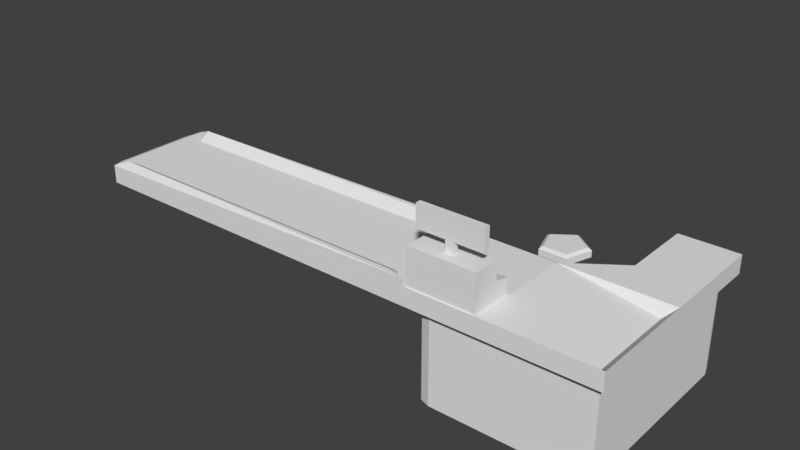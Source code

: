 # Source: counter.blend  (saved by Blender 2.77.0; exported with 4.5.12 LTS)
import bpy
from mathutils import Matrix  # noqa: F401  (used for matrix-valued properties, if any)

bpy.ops.wm.read_factory_settings(use_empty=True)
scene = bpy.context.scene
scene.name = 'Scene'

# ---- collections
col_collection_1 = bpy.data.collections.new('Collection 1'); scene.collection.children.link(col_collection_1)

# ---- materials (node trees are filled in below, after node groups)
mat_counter = bpy.data.materials.new('counter')
mat_counter.alpha_threshold = 0.0
mat_counter.use_transparent_shadow = False
mat_counter.roughness = 0.5

# ---- material node trees

# ---- world
world_world = bpy.data.worlds.new('World'); scene.world = world_world
world_world.color = (0.05088, 0.05088, 0.05088)
world_world.use_sun_shadow = False
world_world.sun_shadow_jitter_overblur = 0.0
world_world.cycles.sampling_method = 'MANUAL'

# ---- meshes
me_plane = bpy.data.meshes.new('Plane')
me_plane.from_pydata([(-1.959, -0.6, 1.0), (1.999, -0.6, 1.0), (-1.959, 0.6, 1.0), (1.999, 0.6, 1.0), (-1.959, -0.6, 1.2), (1.999, -0.6, 1.2), (-1.959, 0.6, 1.2), (1.999, 0.6, 1.2), (2.799, -0.6, 1.0), (2.799, 0.6, 1.0), (2.799, -0.6, 1.2), (2.799, 0.6, 1.2), (3.999, -0.6, 1.0), (3.999, 0.6, 1.0), (3.999, -0.6, 1.2), (3.999, 0.6, 1.2), (3.358, 1.0, 1.2), (3.358, 1.0, 1.0), (4.0, 1.0, 1.2), (4.0, 1.0, 1.0), (3.358, 1.8, 1.2), (3.358, 1.8, 1.0), (4.0, 1.8, 1.2), (4.0, 1.8, 1.0), (3.883, -0.52, 1.086), (3.883, 0.52, 1.086), (-2.039, -0.448, 1.028), (-2.039, 0.448, 1.028), (-2.039, -0.448, 1.172), (-2.039, 0.448, 1.172), (2.036, -0.5856, 1.2), (2.036, -0.5856, 1.6), (2.036, -0.2944, 1.2), (2.036, -0.2944, 1.6), (2.764, -0.5856, 1.2), (2.764, -0.5856, 1.6), (2.764, -0.2944, 1.2), (2.764, -0.2944, 1.6), (2.356, -0.4691, 1.6), (2.356, -0.4109, 1.6), (2.444, -0.4109, 1.6), (2.444, -0.4691, 1.6), (2.356, -0.4691, 1.72), (2.356, -0.4109, 1.72), (2.444, -0.4109, 1.72), (2.444, -0.4691, 1.72), (2.4, -0.4691, 1.96), (2.4, -0.4109, 1.96), (2.042, -0.4691, 1.72), (2.042, -0.4109, 1.72), (2.758, -0.4109, 1.72), (2.758, -0.4691, 1.72), (2.042, -0.4691, 1.96), (2.042, -0.4109, 1.96), (2.758, -0.4109, 1.96), (2.758, -0.4691, 1.96), (-1.761, 0.42, 1.2), (-1.761, -0.42, 1.2), (1.801, -0.42, 1.2), (1.801, 0.42, 1.2), (1.999, 0.6, 1.28), (-1.761, 0.546, 1.28), (1.801, 0.546, 1.28), (-1.761, -0.546, 1.28), (1.999, -0.6, 1.28), (1.801, -0.546, 1.28), (2.234, -0.5127, 0.0), (3.674, -0.5127, 0.0), (2.234, -0.2607, 0.0), (3.674, -0.2607, 0.0), (2.126, -0.4749, 0.0), (2.126, -0.2985, 0.0), (3.926, -0.5127, 0.0), (3.926, -0.2607, 0.0), (3.674, 1.539, 0.0), (3.926, 1.539, 0.0), (3.709, 1.647, 0.0), (3.891, 1.647, 0.0), (2.234, -0.2607, 1.0), (2.234, -0.5127, 1.0), (3.674, -0.5127, 1.0), (3.674, -0.2607, 1.0), (2.126, -0.2985, 1.0), (2.126, -0.4749, 1.0), (3.926, -0.5127, 1.0), (3.926, -0.2607, 1.0), (3.926, 1.539, 1.0), (3.674, 1.539, 1.0), (3.891, 1.647, 1.0), (3.709, 1.647, 1.0), (2.036, -0.5856, 1.4), (2.036, -0.2944, 1.4), (2.764, -0.2944, 1.4), (2.764, -0.5856, 1.4), (2.036, -0.1344, 1.36), (2.036, -0.1344, 1.2), (2.764, -0.1344, 1.36), (2.764, -0.1344, 1.2), (2.379, 1.345, 0.4587), (2.379, 1.345, 0.1828), (2.402, 1.274, 0.4587), (2.402, 1.274, 0.1828), (2.478, 1.274, 0.4587), (2.478, 1.274, 0.1828), (2.501, 1.345, 0.4587), (2.501, 1.345, 0.1828), (2.44, 1.389, 0.4587), (2.44, 1.389, 0.1828), (2.693, 1.537, 0.00333), (2.632, 1.581, 0.00333), (2.734, 1.146, 0.00333), (2.757, 1.217, 0.00333), (2.402, 1.018, 0.00333), (2.478, 1.018, 0.00333), (2.123, 1.217, 0.00333), (2.146, 1.146, 0.00333), (2.187, 1.537, 0.00333), (2.248, 1.581, 0.00333), (2.379, 1.345, 0.1233), (2.402, 1.274, 0.1233), (2.478, 1.274, 0.1233), (2.501, 1.345, 0.1233), (2.44, 1.389, 0.1233), (2.693, 1.537, 0.00333), (2.632, 1.581, 0.00333), (2.734, 1.146, 0.00333), (2.757, 1.217, 0.00333), (2.402, 1.018, 0.00333), (2.478, 1.018, 0.00333), (2.123, 1.217, 0.00333), (2.146, 1.146, 0.00333), (2.187, 1.537, 0.00333), (2.248, 1.581, 0.00333), (2.408, 1.336, 0.4584), (2.42, 1.299, 0.4584), (2.46, 1.299, 0.4584), (2.472, 1.336, 0.4584), (2.44, 1.359, 0.4584), (2.408, 1.336, 0.8776), (2.42, 1.299, 0.8776), (2.46, 1.299, 0.8776), (2.472, 1.336, 0.8776), (2.44, 1.359, 0.8776), (2.186, 1.408, 0.8776), (2.283, 1.11, 0.8776), (2.597, 1.11, 0.8776), (2.694, 1.408, 0.8776), (2.44, 1.592, 0.8776), (2.186, 1.408, 0.9496), (2.283, 1.11, 0.9496), (2.597, 1.11, 0.9496), (2.694, 1.408, 0.9496), (2.44, 1.592, 0.9496), (2.225, 1.395, 0.975), (2.44, 1.551, 0.975), (2.307, 1.143, 0.975), (2.573, 1.143, 0.975), (2.655, 1.395, 0.975)], [], [(5, 7, 59, 58), (0, 4, 28, 26), (3, 2, 6, 7), (0, 1, 5, 4), (5, 1, 8, 10), (9, 11, 16, 17), (3, 7, 11, 9), (7, 5, 10, 11), (12, 13, 15, 14), (10, 8, 12, 14), (14, 15, 25, 24), (16, 18, 22, 20), (11, 15, 18, 16), (15, 13, 19, 18), (21, 20, 22, 23), (17, 16, 20, 21), (18, 19, 23, 22), (11, 10, 24, 25), (15, 11, 25), (10, 14, 24), (27, 26, 28, 29), (4, 6, 29, 28), (2, 0, 26, 27), (6, 2, 27, 29), (90, 91, 32, 30), (36, 32, 95, 97), (92, 93, 34, 36), (93, 90, 30, 34), (37, 33, 39, 40), (38, 41, 45, 42), (35, 37, 40, 41), (33, 31, 38, 39), (31, 35, 41, 38), (47, 43, 49, 53), (40, 39, 43, 44), (41, 40, 44, 45), (39, 38, 42, 43), (46, 47, 53, 52), (42, 45, 46), (44, 43, 47), (51, 50, 54, 55), (49, 48, 52, 53), (46, 45, 51, 55), (45, 44, 50, 51), (43, 42, 48, 49), (42, 46, 52, 48), (44, 47, 54, 50), (47, 46, 55, 54), (57, 58, 59, 56), (6, 4, 57, 56), (6, 56, 61), (58, 57, 63, 65), (60, 61, 62), (56, 59, 62, 61), (59, 7, 60, 62), (7, 6, 61, 60), (63, 64, 65), (57, 4, 63), (4, 5, 64, 63), (5, 58, 65, 64), (66, 67, 80, 79), (67, 72, 84, 80), (76, 74, 87, 89), (68, 71, 82, 78), (74, 69, 81, 87), (70, 66, 79, 83), (77, 76, 89, 88), (69, 68, 78, 81), (72, 73, 85, 84), (75, 77, 88, 86), (71, 70, 83, 82), (73, 75, 86, 85), (35, 31, 90, 93), (37, 35, 93, 92), (33, 37, 92, 91), (31, 33, 91, 90), (94, 96, 97, 95), (32, 91, 94, 95), (92, 36, 97, 96), (91, 92, 96, 94), (99, 98, 106, 107), (101, 100, 98, 99), (103, 102, 100, 101), (105, 104, 102, 103), (107, 106, 104, 105), (107, 105, 108, 109), (105, 103, 110, 111), (103, 101, 112, 113), (101, 99, 114, 115), (99, 107, 117, 116), (105, 111, 126, 121), (114, 99, 118, 129), (107, 109, 124, 122), (112, 101, 119, 127), (110, 103, 120, 125), (108, 105, 121, 123), (99, 116, 131, 118), (101, 115, 130, 119), (103, 113, 128, 120), (117, 107, 122, 132), (100, 102, 135, 134), (106, 98, 133, 137), (102, 104, 136, 135), (98, 100, 134, 133), (104, 106, 137, 136), (136, 137, 142, 141), (134, 135, 140, 139), (137, 133, 138, 142), (135, 136, 141, 140), (133, 134, 139, 138), (146, 147, 152, 151), (144, 145, 150, 149), (147, 143, 148, 152), (145, 146, 151, 150), (143, 144, 149, 148), (151, 152, 154, 157), (148, 149, 155, 153), (153, 156, 157, 154), (155, 156, 153), (149, 150, 156, 155), (152, 148, 153, 154), (150, 151, 157, 156)])
_uv = me_plane.uv_layers.new(name='UVMap')
_uv.uv.foreach_set('vector', [0.382, 0.2936, 0.5729, 0.2936, 0.5443, 0.3227, 0.4106, 0.3227, 0.8212, 0.5473, 0.7893, 0.5473, 0.7938, 0.5245, 0.8167, 0.5245, 0.9805, 0.2008, 0.9816, 0.7818, 0.9498, 0.7819, 0.9487, 0.2009, 0.936, 0.0, 0.936, 0.5811, 0.9042, 0.5811, 0.9042, 1.038e-05, 0.9042, 0.5811, 0.936, 0.5811, 0.936, 0.6985, 0.9042, 0.6985, 0.9803, 0.0834, 0.9485, 0.08343, 0.9498, 3.413e-05, 0.9816, 0.0, 0.9805, 0.2008, 0.9487, 0.2009, 0.9485, 0.08343, 0.9803, 0.0834, 0.5729, 0.2936, 0.382, 0.2936, 0.382, 0.1762, 0.5729, 0.1762, 0.8913, 0.2643, 0.8913, 0.4404, 0.8595, 0.4404, 0.8595, 0.2643, 0.9042, 0.6985, 0.936, 0.6985, 0.936, 0.8746, 0.9042, 0.8747, 0.382, 0.0, 0.5729, 5.496e-06, 0.5603, 0.01695, 0.3947, 0.01694, 0.7002, 0.9057, 0.7002, 1.0, 0.5729, 1.0, 0.5729, 0.9057, 0.7639, 0.8237, 0.7639, 0.9999, 0.7002, 1.0, 0.7002, 0.9057, 0.8595, 0.4404, 0.8913, 0.4404, 0.8913, 0.499, 0.8595, 0.499, 0.8277, 0.9057, 0.7959, 0.9057, 0.7959, 0.8115, 0.8277, 0.8115, 0.8913, 0.7338, 0.8595, 0.7338, 0.8595, 0.6164, 0.8913, 0.6164, 0.8595, 0.499, 0.8913, 0.499, 0.8913, 0.6164, 0.8595, 0.6164, 0.5729, 0.1762, 0.382, 0.1762, 0.3947, 0.01694, 0.5603, 0.01695, 1.0, 0.0, 1.0, 0.1762, 0.9816, 0.0169, 0.8913, 0.7338, 0.8913, 0.9099, 0.8728, 0.893, 0.8167, 0.3931, 0.8167, 0.5245, 0.7938, 0.5245, 0.7938, 0.3931, 0.382, 0.8748, 0.5729, 0.8748, 0.5488, 0.8865, 0.4062, 0.8865, 0.191, 0.01184, 0.0, 0.01184, 0.02419, 0.0, 0.1668, 0.0, 0.7893, 0.3712, 0.8212, 0.3712, 0.8167, 0.3931, 0.7938, 0.3931, 0.764, 0.8115, 0.764, 0.7688, 0.7959, 0.7688, 0.7959, 0.8115, 0.7704, 0.9183, 0.7704, 0.8115, 0.7959, 0.8115, 0.7959, 0.9183, 0.8277, 0.7688, 0.8277, 0.8115, 0.7959, 0.8115, 0.7959, 0.7688, 0.7639, 0.3712, 0.7639, 0.2643, 0.7958, 0.2643, 0.7958, 0.3712, 0.7958, 0.3712, 0.7958, 0.2643, 0.8143, 0.3114, 0.8143, 0.3242, 0.7893, 0.4174, 0.7893, 0.4302, 0.7703, 0.4302, 0.7703, 0.4174, 0.8421, 0.3712, 0.7958, 0.3712, 0.8143, 0.3242, 0.8236, 0.3242, 0.7958, 0.2643, 0.8421, 0.2643, 0.8236, 0.3114, 0.8143, 0.3114, 0.8421, 0.2643, 0.8421, 0.3712, 0.8236, 0.3242, 0.8236, 0.3114, 0.7893, 0.529, 0.7512, 0.5225, 0.7512, 0.4764, 0.7893, 0.4764, 0.7321, 0.5354, 0.7321, 0.5225, 0.7512, 0.5225, 0.7512, 0.5354, 0.8366, 0.7274, 0.8459, 0.7274, 0.8459, 0.745, 0.8366, 0.745, 0.8366, 0.745, 0.8274, 0.745, 0.8274, 0.7274, 0.8366, 0.7274, 0.8212, 0.5998, 0.8119, 0.5998, 0.8119, 0.5473, 0.8212, 0.5473, 0.7703, 0.4174, 0.7703, 0.4302, 0.7321, 0.4238, 0.7512, 0.5354, 0.7512, 0.5225, 0.7893, 0.529, 0.9816, 0.5697, 0.9909, 0.5697, 0.9909, 0.6049, 0.9816, 0.6049, 0.936, 0.9099, 0.9267, 0.9099, 0.9267, 0.8747, 0.936, 0.8747, 0.7321, 0.4238, 0.7703, 0.4302, 0.7703, 0.4764, 0.7321, 0.4764, 0.8585, 0.6103, 0.8492, 0.6103, 0.8492, 0.5642, 0.8585, 0.5642, 0.8585, 0.5642, 0.8492, 0.5642, 0.8492, 0.518, 0.8585, 0.518, 0.7703, 0.4174, 0.7321, 0.4238, 0.7321, 0.3712, 0.7703, 0.3712, 0.7512, 0.5354, 0.7893, 0.529, 0.7893, 0.5815, 0.7512, 0.5815, 0.8119, 0.5998, 0.8212, 0.5998, 0.8212, 0.6524, 0.8119, 0.6524, 0.4106, 0.8457, 0.4106, 0.3227, 0.5443, 0.3227, 0.5443, 0.8457, 0.5729, 0.8748, 0.382, 0.8748, 0.4106, 0.8457, 0.5443, 0.8457, 0.5729, 0.8748, 0.5443, 0.8457, 0.5643, 0.8458, 0.4106, 0.3227, 0.4106, 0.8457, 0.3905, 0.8458, 0.3905, 0.3228, 0.5729, 0.2938, 0.5643, 0.8458, 0.5643, 0.3228, 0.5443, 0.8457, 0.5443, 0.3227, 0.5643, 0.3228, 0.5643, 0.8458, 0.3819, 0.9151, 0.382, 0.887, 0.3856, 0.8958, 0.3943, 0.9152, 0.9487, 0.2009, 0.9498, 0.7819, 0.9368, 0.753, 0.936, 0.2009, 0.3905, 0.8458, 0.3819, 0.2937, 0.3905, 0.3228, 0.4106, 0.8457, 0.382, 0.8748, 0.3905, 0.8458, 0.9042, 1.038e-05, 0.9042, 0.5811, 0.8914, 0.5811, 0.8913, 0.02892, 0.8685, 0.8972, 0.8602, 0.8794, 0.8728, 0.8791, 0.8728, 0.9069, 0.8913, 0.01596, 0.8912, 0.2273, 0.7321, 0.2273, 0.7322, 0.01596, 0.8912, 0.2273, 0.8912, 0.2643, 0.7321, 0.2643, 0.7321, 0.2273, 0.7321, 0.3166, 0.7321, 0.3323, 0.5729, 0.3323, 0.5729, 0.3166, 0.7322, 0.8077, 0.732, 0.8237, 0.5729, 0.8237, 0.5731, 0.8077, 0.7321, 0.3323, 0.7321, 0.5963, 0.5729, 0.5963, 0.5729, 0.3323, 0.8912, 0.0, 0.8913, 0.01596, 0.7322, 0.01596, 0.7321, 0.0, 0.8212, 0.3712, 0.85, 0.3712, 0.85, 0.518, 0.8212, 0.518, 0.732, 0.5963, 0.7322, 0.8077, 0.5731, 0.8077, 0.5729, 0.5963, 0.7321, 0.0, 0.7321, 0.03697, 0.5729, 0.03697, 0.5729, 5.688e-08, 0.7321, 0.301, 0.7321, 0.3166, 0.5729, 0.3166, 0.5729, 0.301, 0.8492, 0.6648, 0.8212, 0.6648, 0.8212, 0.518, 0.8492, 0.518, 0.7321, 0.03697, 0.7321, 0.301, 0.5729, 0.301, 0.5729, 0.03697, 0.7321, 0.3712, 0.7321, 0.2644, 0.7639, 0.2643, 0.7639, 0.3712, 0.8596, 0.7688, 0.8596, 0.8115, 0.8277, 0.8115, 0.8277, 0.7688, 0.936, 0.8887, 0.936, 0.7819, 0.9678, 0.7819, 0.9678, 0.8887, 0.7322, 0.8115, 0.7322, 0.7688, 0.764, 0.7688, 0.764, 0.8115, 0.8277, 0.9183, 0.8277, 0.8115, 0.8532, 0.8115, 0.8532, 0.9184, 0.7959, 0.7688, 0.764, 0.7688, 0.7704, 0.7453, 0.7959, 0.7453, 0.8277, 0.7688, 0.7959, 0.7688, 0.7959, 0.7453, 0.8214, 0.7453, 0.9678, 0.8888, 0.9678, 0.7819, 0.9933, 0.7819, 0.9933, 0.8887, 0.7893, 0.5878, 0.7893, 0.5473, 0.7992, 0.5474, 0.7992, 0.5879, 0.9931, 0.2624, 0.9931, 0.3029, 0.9816, 0.3029, 0.9816, 0.2624, 0.9031, 0.9152, 0.9031, 0.8747, 0.9151, 0.8747, 0.9151, 0.9152, 0.9266, 0.8747, 0.9266, 0.9152, 0.9151, 0.9152, 0.9151, 0.8747, 0.7992, 0.5879, 0.7992, 0.5474, 0.8087, 0.5473, 0.8087, 0.5878, 0.9816, 0.2205, 0.9934, 0.2222, 0.9934, 0.2624, 0.9816, 0.2606, 0.854, 0.3698, 0.8421, 0.3682, 0.8421, 0.3259, 0.854, 0.3275, 0.9816, 0.3029, 0.9936, 0.3029, 0.9936, 0.3404, 0.9816, 0.3404, 0.8596, 0.793, 0.8714, 0.7913, 0.8714, 0.8331, 0.8596, 0.8347, 0.8913, 0.8763, 0.9031, 0.8747, 0.9031, 0.9144, 0.8913, 0.916, 0.9894, 0.5244, 0.9894, 0.5697, 0.9894, 0.5697, 0.9816, 0.5294, 0.8492, 0.6564, 0.8492, 0.6103, 0.857, 0.6153, 0.8492, 0.6564, 0.8212, 0.6936, 0.8504, 0.6648, 0.8504, 0.6648, 0.8306, 0.6937, 0.9893, 0.3868, 0.9893, 0.4327, 0.9816, 0.4277, 0.9893, 0.3868, 0.9816, 0.3868, 0.9816, 0.3404, 0.9893, 0.3455, 0.9816, 0.3868, 0.8593, 0.2643, 0.8593, 0.3038, 0.8522, 0.2979, 0.8593, 0.2643, 0.9886, 0.6049, 0.9886, 0.6443, 0.9886, 0.6443, 0.9816, 0.6108, 0.9893, 0.4786, 0.9893, 0.5244, 0.9893, 0.5244, 0.9816, 0.4837, 0.9893, 0.4327, 0.9893, 0.4786, 0.9893, 0.4786, 0.9816, 0.4377, 0.8504, 0.7212, 0.8212, 0.6936, 0.8306, 0.6937, 0.8504, 0.7212, 0.8274, 0.7308, 0.8274, 0.7419, 0.8234, 0.7392, 0.8234, 0.7335, 0.8089, 0.7364, 0.816, 0.7274, 0.8175, 0.7317, 0.8138, 0.7364, 0.8274, 0.7419, 0.816, 0.7453, 0.8175, 0.741, 0.8234, 0.7392, 0.816, 0.7274, 0.8274, 0.7308, 0.8234, 0.7335, 0.8175, 0.7317, 0.816, 0.7453, 0.8089, 0.7364, 0.8138, 0.7364, 0.8175, 0.741, 0.8421, 0.2644, 0.8471, 0.2643, 0.8471, 0.3259, 0.8421, 0.3259, 0.8563, 0.4328, 0.85, 0.4328, 0.85, 0.3712, 0.8563, 0.3712, 0.8471, 0.2643, 0.8522, 0.2644, 0.8522, 0.3259, 0.8471, 0.3259, 0.85, 0.4328, 0.856, 0.4328, 0.856, 0.4943, 0.85, 0.4943, 0.8564, 0.7264, 0.8504, 0.7264, 0.8504, 0.6648, 0.8564, 0.6648, 0.8097, 0.7269, 0.8091, 0.6903, 0.8205, 0.6903, 0.8212, 0.7269, 0.8596, 0.7913, 0.8596, 0.7453, 0.8711, 0.7453, 0.8711, 0.7913, 0.8091, 0.6903, 0.8097, 0.6524, 0.8212, 0.6524, 0.8205, 0.6903, 0.8711, 0.8347, 0.8711, 0.8791, 0.8596, 0.8791, 0.8596, 0.8347, 0.9931, 0.1762, 0.9931, 0.2205, 0.9816, 0.2205, 0.9816, 0.1762, 0.7615, 0.6708, 0.7322, 0.6336, 0.7387, 0.6335, 0.7635, 0.6651, 0.7615, 0.5963, 0.8089, 0.6106, 0.8037, 0.614, 0.7635, 0.602, 0.7635, 0.602, 0.8037, 0.653, 0.7635, 0.6651, 0.7387, 0.6335, 0.8037, 0.614, 0.8037, 0.653, 0.7635, 0.602, 0.8089, 0.6106, 0.8089, 0.6566, 0.8037, 0.653, 0.8037, 0.614, 0.7322, 0.6336, 0.7615, 0.5963, 0.7635, 0.602, 0.7387, 0.6335, 0.8089, 0.6566, 0.7615, 0.6708, 0.7635, 0.6651, 0.8037, 0.653])
me_plane.materials.append(mat_counter)
me_plane.use_remesh_preserve_volume = False
me_plane.use_remesh_preserve_attributes = False
me_plane.use_mirror_vertex_groups = False
me_plane.update()

# ---- objects
ob_plane = bpy.data.objects.new('Plane', me_plane)

# ---- transforms, parenting, visibility, modifiers, constraints
ob_plane.location = (0.0, 0.0, 0.0)
ob_plane.lineart.crease_threshold = 0.0

# ---- collection membership
col_collection_1.objects.link(ob_plane)

# ---- scene / render settings (as saved in the file)
scene.frame_start = 1; scene.frame_end = 250; scene.frame_set(1)
scene.render.engine = 'BLENDER_EEVEE_NEXT'
scene.render.resolution_percentage = 50
scene.render.dither_intensity = 0.0
scene.cycles.use_denoising = False
scene.cycles.samples = 128
scene.cycles.sampling_pattern = 'TABULATED_SOBOL'
scene.cycles.light_sampling_threshold = 0.0
scene.cycles.use_adaptive_sampling = False
scene.cycles.use_light_tree = False
scene.cycles.blur_glossy = 0.0
scene.cycles.sample_clamp_indirect = 0.0
scene.view_settings.view_transform = 'Standard'
bpy.context.view_layer.update()

# ---- added for rendering (the .blend has no active camera and no usable light): camera, sun
cam_auto = bpy.data.cameras.new('AutoCamera')
cam_auto.lens = 50.0
cam_auto.sensor_width = 36.0
cam_auto.clip_end = 1000.0
ob_auto_camera = bpy.data.objects.new('AutoCamera', cam_auto)
scene.collection.objects.link(ob_auto_camera)
ob_auto_camera.location = (7.26091, -6.93649, 6.00443)
ob_auto_camera.rotation_euler = (1.09748, -7.21219e-08, 0.694738)
scene.camera = ob_auto_camera
light_auto_sun = bpy.data.lights.new('AutoSun', 'SUN')
light_auto_sun.energy = 3.0
light_auto_sun.angle = 0.0523599
ob_auto_sun = bpy.data.objects.new('AutoSun', light_auto_sun)
scene.collection.objects.link(ob_auto_sun)
ob_auto_sun.rotation_euler = (0.872665, 0.174533, 0.523599)
bpy.context.view_layer.update()
